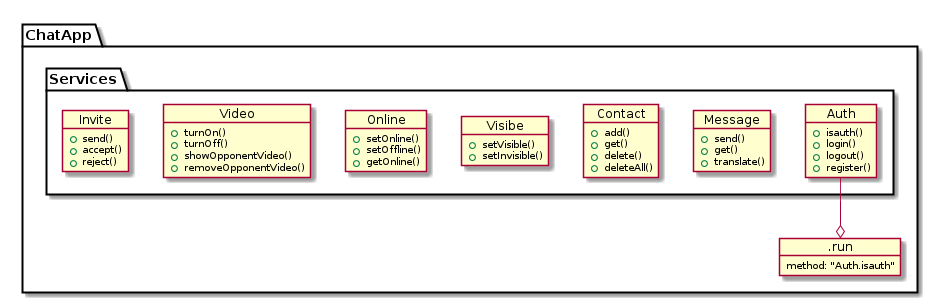

The diagram above was rendered by PlantUML. Its source (embedded in the PNG):
@startuml

    package "ChatApp" {




        object .run {
          method: "Auth.isauth"
        }




    package "Services" {

        object Auth {
            +isauth()
            +login()
            +logout()
            +register()
        }

        object Message {
            +send()
            +get()
            +translate()
        }

        object Contact {
            +add()
            +get()
            +delete()
            +deleteAll()
        }

        object Visibe {
            +setVisible()
            +setInvisible()
        }

        object Online {
            +setOnline()
            +setOffline()
            +getOnline()
        }

        object Video {
            +turnOn()
            +turnOff()
            +showOpponentVideo()
            +removeOpponentVideo()
        }


        object Invite {
            +send()
            +accept()
            +reject()
        }


    }


        Auth --o .run



@enduml